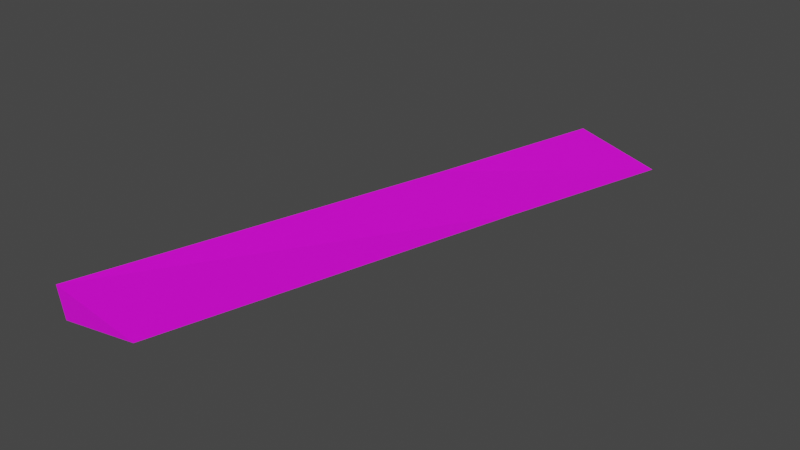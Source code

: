 # Source: fb_aileronL.blend  (saved by Blender 2.93.21; exported with 4.5.12 LTS)
import bpy
from mathutils import Matrix  # noqa: F401  (used for matrix-valued properties, if any)

bpy.ops.wm.read_factory_settings(use_empty=True)
scene = bpy.context.scene
scene.name = 'Scene'

# ---- collections
col_fb_aileronl = bpy.data.collections.new('fb_aileronL'); scene.collection.children.link(col_fb_aileronl)

# ---- images (referenced by path relative to the original .blend; pixels are not part of the script)
import os
ASSET_DIR = os.environ.get("B2B_ASSET_DIR", "")  # directory of the original .blend (textures are referenced by path, not embedded)
HERE = os.path.dirname(os.path.abspath(__file__))  # packed textures are extracted next to this script under _unpacked/

def load_image(name, relpath, width, height, colorspace="sRGB"):
    """Load a texture the original file referenced (path relative to the .blend, or extracted next to this script)."""
    p = next((c for c in (os.path.join(HERE, relpath), os.path.join(ASSET_DIR, relpath)) if relpath and os.path.exists(c)), "")
    if p:
        img = bpy.data.images.load(p, check_existing=True)
        img.name = name
    else:  # same state as the original file: an image datablock whose file is absent (Cycles renders it pink)
        img = bpy.data.images.new(name, width, height)
        img.source = "FILE"
        img.filepath = "//" + (relpath or name)
    img.colorspace_settings.name = colorspace
    return img
img_fairey_battle_paint_aluminum_png = load_image('Fairey_Battle_paint_aluminum.png', 'Fairey_Battle_paint_aluminum.png', 1024, 1024, 'sRGB')
img_anson_paint_png_001 = load_image('Anson_paint.png.001', 'Anson_paint.png', 1024, 1024, 'sRGB')
img_anson_paint_png_002 = load_image('Anson_paint.png.002', 'Anson_paint.png', 1024, 1024, 'sRGB')

# ---- materials (node trees are filled in below, after node groups)
mat_blenheim = bpy.data.materials.new('Blenheim')
mat_blenheim.use_transparent_shadow = False
mat_anson_paint = bpy.data.materials.new('Anson_Paint')
mat_anson_paint.use_transparent_shadow = False
mat_perspex = bpy.data.materials.new('Perspex')
mat_perspex.use_transparent_shadow = False
mat_anson = bpy.data.materials.new('Anson')
mat_anson.use_transparent_shadow = False

# ---- material node trees
mat_blenheim.use_nodes = True; mat_blenheim.node_tree.nodes.clear()
_N = mat_blenheim.node_tree.nodes; _L = mat_blenheim.node_tree.links
n0 = _N.new('ShaderNodeBsdfPrincipled'); n0.name = 'Principled BSDF'; n0.location = (10, 300)
n0.distribution = 'GGX'
n0.subsurface_method = 'BURLEY'
n0.inputs[3].default_value = 1.45
n0.inputs[27].default_value = (0.0, 0.0, 0.0, 1.0)
n0.inputs[28].default_value = 1.0
n1 = _N.new('ShaderNodeOutputMaterial'); n1.name = 'Material Output'; n1.location = (300, 300)
n2 = _N.new('ShaderNodeTexImage'); n2.name = 'Image Texture'; n2.location = (-280, 280)
n2.image = img_fairey_battle_paint_aluminum_png
_L.new(n0.outputs[0], n1.inputs[0])
_L.new(n2.outputs[0], n0.inputs[0])
n1.is_active_output = True
mat_anson_paint.use_nodes = True; mat_anson_paint.node_tree.nodes.clear()
_N = mat_anson_paint.node_tree.nodes; _L = mat_anson_paint.node_tree.links
n0 = _N.new('ShaderNodeBsdfPrincipled'); n0.name = 'Principled BSDF'; n0.location = (10, 300)
n0.distribution = 'GGX'
n0.subsurface_method = 'BURLEY'
n0.inputs[3].default_value = 1.45
n0.inputs[27].default_value = (0.0, 0.0, 0.0, 1.0)
n0.inputs[28].default_value = 1.0
n1 = _N.new('ShaderNodeOutputMaterial'); n1.name = 'Material Output'; n1.location = (300, 300)
n2 = _N.new('ShaderNodeTexImage'); n2.name = 'Image Texture'; n2.location = (-280, 280)
n2.image = img_anson_paint_png_001
_L.new(n0.outputs[0], n1.inputs[0])
_L.new(n2.outputs[0], n0.inputs[0])
n1.is_active_output = True
mat_perspex.use_nodes = True; mat_perspex.node_tree.nodes.clear()
_N = mat_perspex.node_tree.nodes; _L = mat_perspex.node_tree.links
n0 = _N.new('ShaderNodeBsdfPrincipled'); n0.name = 'Principled BSDF'; n0.location = (10, 300)
n0.distribution = 'GGX'
n0.subsurface_method = 'BURLEY'
n0.inputs[0].default_value = (0.1353, 0.3317, 0.8, 1.0)
n0.inputs[3].default_value = 1.45
n0.inputs[27].default_value = (0.0, 0.0, 0.0, 1.0)
n0.inputs[28].default_value = 1.0
n1 = _N.new('ShaderNodeOutputMaterial'); n1.name = 'Material Output'; n1.location = (300, 300)
_L.new(n0.outputs[0], n1.inputs[0])
n1.is_active_output = True
mat_anson.use_nodes = True; mat_anson.node_tree.nodes.clear()
_N = mat_anson.node_tree.nodes; _L = mat_anson.node_tree.links
n0 = _N.new('ShaderNodeBsdfPrincipled'); n0.name = 'Principled BSDF'; n0.location = (10, 300)
n0.distribution = 'GGX'
n0.subsurface_method = 'BURLEY'
n0.inputs[3].default_value = 1.45
n0.inputs[27].default_value = (0.0, 0.0, 0.0, 1.0)
n0.inputs[28].default_value = 1.0
n1 = _N.new('ShaderNodeOutputMaterial'); n1.name = 'Material Output'; n1.location = (300, 300)
n2 = _N.new('ShaderNodeTexImage'); n2.name = 'Image Texture'; n2.location = (-280, 280)
n2.image = img_anson_paint_png_002
_L.new(n0.outputs[0], n1.inputs[0])
_L.new(n2.outputs[0], n0.inputs[0])
n1.is_active_output = True

# ---- world
world_world = bpy.data.worlds.new('World'); scene.world = world_world
world_world.use_nodes = True; world_world.node_tree.nodes.clear()
_N = world_world.node_tree.nodes; _L = world_world.node_tree.links
n0 = _N.new('ShaderNodeOutputWorld'); n0.name = 'World Output'; n0.location = (300, 300)
n1 = _N.new('ShaderNodeBackground'); n1.name = 'Background'; n1.location = (10, 300)
n1.inputs[0].default_value = (0.05088, 0.05088, 0.05088, 1.0)
_L.new(n1.outputs[0], n0.inputs[0])
n0.is_active_output = True
world_world.color = (0.05088, 0.05088, 0.05088)
world_world.use_sun_shadow = False
world_world.sun_shadow_jitter_overblur = 0.0

# ---- meshes
me_cylinder_001 = bpy.data.meshes.new('Cylinder.001')
me_cylinder_001.from_pydata([(2.978, -5.111, 0.06223), (2.538, -7.606, 0.2072), (2.426, -5.105, 0.1878), (3.231, -3.818, -0.01145), (2.673, -3.815, 0.1412), (1.945, -7.605, 0.304), (2.424, -5.125, -0.00596), (2.679, -3.831, -0.1021), (1.988, -7.605, 0.1128)], [], [(7, 3, 0, 6), (6, 0, 1, 8), (1, 5, 8), (7, 6, 2, 4), (7, 4, 3), (0, 2, 5, 1), (3, 4, 2, 0), (6, 8, 5, 2)])
_uv = me_cylinder_001.uv_layers.new(name='UVMap')
_uv.uv.foreach_set('vector', [0.3268, 0.4014, 0.3261, 0.374, 0.3921, 0.3851, 0.393, 0.4126, 0.393, 0.4126, 0.3921, 0.3851, 0.5193, 0.4042, 0.5194, 0.4315, 0.5193, 0.4042, 0.5232, 0.6181, 0.5194, 0.4315, 0.3268, 0.4014, 0.393, 0.4126, 0.397, 0.6445, 0.3318, 0.658, 0.3268, 0.4014, 0.3318, 0.658, 0.3261, 0.374, 0.398, 0.6722, 0.397, 0.6445, 0.5232, 0.6181, 0.5238, 0.6478, 0.3328, 0.686, 0.3318, 0.658, 0.397, 0.6445, 0.398, 0.6722, 0.393, 0.4126, 0.5194, 0.4315, 0.5232, 0.6181, 0.397, 0.6445])
me_cylinder_001.materials.append(mat_blenheim)
me_cylinder_001.materials.append(mat_anson_paint)
me_cylinder_001.materials.append(None)
me_cylinder_001.materials.append(mat_perspex)
me_cylinder_001.materials.append(mat_anson)
me_cylinder_001.use_remesh_fix_poles = True
me_cylinder_001.use_remesh_preserve_attributes = False
me_cylinder_001.update()

# ---- objects
ob_fb_aileronl = bpy.data.objects.new('fb_aileronL', me_cylinder_001)

# ---- transforms, parenting, visibility, modifiers, constraints
ob_fb_aileronl.location = (0.0, 0.0, 0.0)

# ---- collection membership
col_fb_aileronl.objects.link(ob_fb_aileronl)

# ---- scene / render settings (as saved in the file)
scene.frame_start = 1; scene.frame_end = 250; scene.frame_set(1)
scene.render.engine = 'BLENDER_EEVEE_NEXT'
scene.cycles.use_denoising = False
scene.cycles.samples = 128
scene.cycles.sampling_pattern = 'TABULATED_SOBOL'
scene.cycles.use_adaptive_sampling = False
scene.cycles.use_light_tree = False
scene.view_settings.view_transform = 'Filmic'
bpy.context.view_layer.update()

# ---- added for rendering (the .blend has no active camera and no usable light): camera, sun
cam_auto = bpy.data.cameras.new('AutoCamera')
cam_auto.lens = 50.0
cam_auto.sensor_width = 36.0
cam_auto.clip_end = 1000.0
ob_auto_camera = bpy.data.objects.new('AutoCamera', cam_auto)
scene.collection.objects.link(ob_auto_camera)
ob_auto_camera.location = (6.31042, -10.1777, 3.07904)
ob_auto_camera.rotation_euler = (1.09748, -7.21219e-08, 0.694738)
scene.camera = ob_auto_camera
light_auto_sun = bpy.data.lights.new('AutoSun', 'SUN')
light_auto_sun.energy = 3.0
light_auto_sun.angle = 0.0523599
ob_auto_sun = bpy.data.objects.new('AutoSun', light_auto_sun)
scene.collection.objects.link(ob_auto_sun)
ob_auto_sun.rotation_euler = (0.872665, 0.174533, 0.523599)
bpy.context.view_layer.update()
